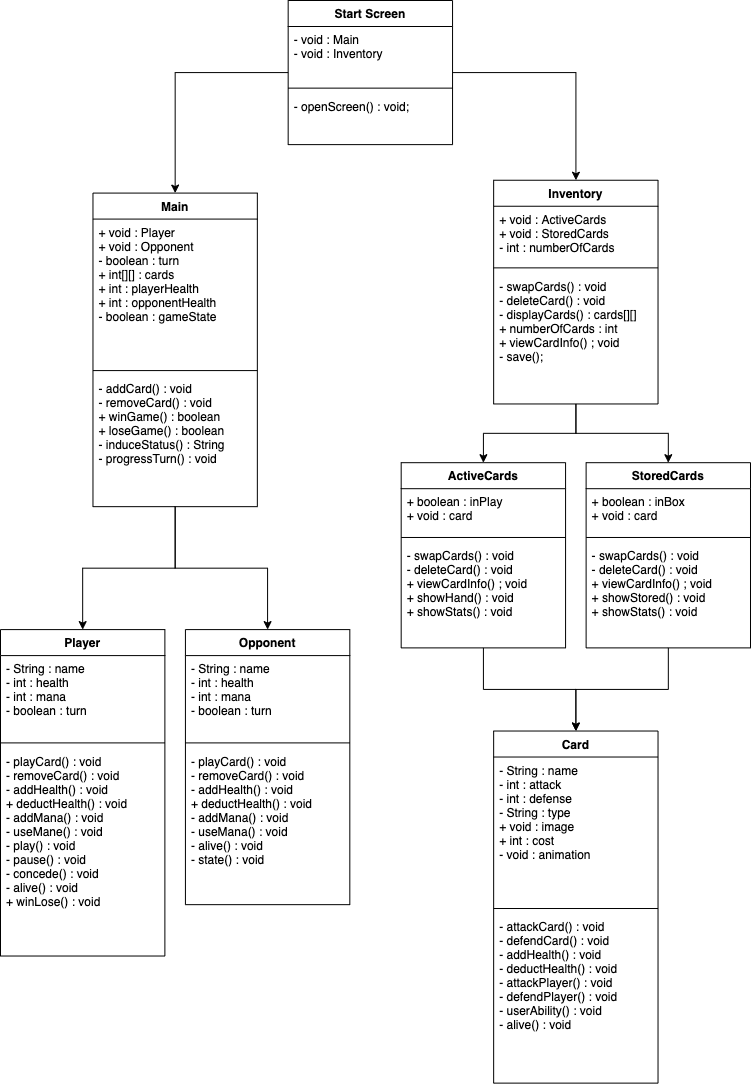

The diagram above was exported from draw.io. Its source (the exported page's mxGraphModel, read from the mxfile embedded in the PNG):
<mxGraphModel dx="788" dy="866" grid="1" gridSize="10" guides="1" tooltips="1" connect="1" arrows="1" fold="1" page="1" pageScale="1" pageWidth="827" pageHeight="1169" math="0" shadow="0">
  <root>
    <mxCell id="WIyWlLk6GJQsqaUBKTNV-0" />
    <mxCell id="WIyWlLk6GJQsqaUBKTNV-1" parent="WIyWlLk6GJQsqaUBKTNV-0" />
    <mxCell id="eDbcOPOHJ4fIg1EssG5s-48" value="" style="group" vertex="1" connectable="0" parent="WIyWlLk6GJQsqaUBKTNV-1">
      <mxGeometry x="40" y="40" width="750" height="1090" as="geometry" />
    </mxCell>
    <mxCell id="eDbcOPOHJ4fIg1EssG5s-8" value="Start Screen" style="swimlane;fontStyle=1;align=center;verticalAlign=top;childLayout=stackLayout;horizontal=1;startSize=26;horizontalStack=0;resizeParent=1;resizeParentMax=0;resizeLast=0;collapsible=1;marginBottom=0;" vertex="1" parent="eDbcOPOHJ4fIg1EssG5s-48">
      <mxGeometry x="287.6712328767122" width="164.38356164383558" height="144.11542991755007" as="geometry" />
    </mxCell>
    <mxCell id="eDbcOPOHJ4fIg1EssG5s-9" value="- void : Main &#10;- void : Inventory " style="text;strokeColor=none;fillColor=none;align=left;verticalAlign=top;spacingLeft=4;spacingRight=4;overflow=hidden;rotatable=0;points=[[0,0.5],[1,0.5]];portConstraint=eastwest;" vertex="1" parent="eDbcOPOHJ4fIg1EssG5s-8">
      <mxGeometry y="26" width="164.38356164383558" height="56.48998822143698" as="geometry" />
    </mxCell>
    <mxCell id="eDbcOPOHJ4fIg1EssG5s-10" value="" style="line;strokeWidth=1;fillColor=none;align=left;verticalAlign=middle;spacingTop=-1;spacingLeft=3;spacingRight=3;rotatable=0;labelPosition=right;points=[];portConstraint=eastwest;" vertex="1" parent="eDbcOPOHJ4fIg1EssG5s-8">
      <mxGeometry y="82.48998822143699" width="164.38356164383558" height="10.27090694935218" as="geometry" />
    </mxCell>
    <mxCell id="eDbcOPOHJ4fIg1EssG5s-11" value="- openScreen() : void; " style="text;strokeColor=none;fillColor=none;align=left;verticalAlign=top;spacingLeft=4;spacingRight=4;overflow=hidden;rotatable=0;points=[[0,0.5],[1,0.5]];portConstraint=eastwest;" vertex="1" parent="eDbcOPOHJ4fIg1EssG5s-8">
      <mxGeometry y="92.76089517078917" width="164.38356164383558" height="51.3545347467609" as="geometry" />
    </mxCell>
    <mxCell id="eDbcOPOHJ4fIg1EssG5s-12" value="Main" style="swimlane;fontStyle=1;align=center;verticalAlign=top;childLayout=stackLayout;horizontal=1;startSize=26;horizontalStack=0;resizeParent=1;resizeParentMax=0;resizeLast=0;collapsible=1;marginBottom=0;" vertex="1" parent="eDbcOPOHJ4fIg1EssG5s-48">
      <mxGeometry x="92.46575342465752" y="192.57950530035342" width="164.38356164383558" height="313.585394581861" as="geometry" />
    </mxCell>
    <mxCell id="eDbcOPOHJ4fIg1EssG5s-13" value="+ void : Player&#10;+ void : Opponent&#10;- boolean : turn&#10;+ int[][] : cards&#10;+ int : playerHealth&#10;+ int : opponentHealth&#10;- boolean : gameState" style="text;strokeColor=none;fillColor=none;align=left;verticalAlign=top;spacingLeft=4;spacingRight=4;overflow=hidden;rotatable=0;points=[[0,0.5],[1,0.5]];portConstraint=eastwest;" vertex="1" parent="eDbcOPOHJ4fIg1EssG5s-12">
      <mxGeometry y="26" width="164.38356164383558" height="146.36042402826857" as="geometry" />
    </mxCell>
    <mxCell id="eDbcOPOHJ4fIg1EssG5s-14" value="" style="line;strokeWidth=1;fillColor=none;align=left;verticalAlign=middle;spacingTop=-1;spacingLeft=3;spacingRight=3;rotatable=0;labelPosition=right;points=[];portConstraint=eastwest;" vertex="1" parent="eDbcOPOHJ4fIg1EssG5s-12">
      <mxGeometry y="172.36042402826857" width="164.38356164383558" height="10.27090694935218" as="geometry" />
    </mxCell>
    <mxCell id="eDbcOPOHJ4fIg1EssG5s-15" value="- addCard() : void&#10;- removeCard() : void&#10;+ winGame() : boolean&#10;+ loseGame() : boolean&#10;- induceStatus() : String&#10;- progressTurn() : void" style="text;strokeColor=none;fillColor=none;align=left;verticalAlign=top;spacingLeft=4;spacingRight=4;overflow=hidden;rotatable=0;points=[[0,0.5],[1,0.5]];portConstraint=eastwest;" vertex="1" parent="eDbcOPOHJ4fIg1EssG5s-12">
      <mxGeometry y="182.63133097762073" width="164.38356164383558" height="130.9540636042403" as="geometry" />
    </mxCell>
    <mxCell id="eDbcOPOHJ4fIg1EssG5s-16" style="edgeStyle=orthogonalEdgeStyle;rounded=0;orthogonalLoop=1;jettySize=auto;html=1;" edge="1" parent="eDbcOPOHJ4fIg1EssG5s-48" source="eDbcOPOHJ4fIg1EssG5s-8" target="eDbcOPOHJ4fIg1EssG5s-12">
      <mxGeometry relative="1" as="geometry" />
    </mxCell>
    <mxCell id="eDbcOPOHJ4fIg1EssG5s-17" value="Inventory" style="swimlane;fontStyle=1;align=center;verticalAlign=top;childLayout=stackLayout;horizontal=1;startSize=26;horizontalStack=0;resizeParent=1;resizeParentMax=0;resizeLast=0;collapsible=1;marginBottom=0;" vertex="1" parent="eDbcOPOHJ4fIg1EssG5s-48">
      <mxGeometry x="493.15068493150676" y="179.74087161366316" width="164.38356164383558" height="223.71495877502952" as="geometry" />
    </mxCell>
    <mxCell id="eDbcOPOHJ4fIg1EssG5s-18" value="+ void : ActiveCards &#10;+ void : StoredCards &#10;- int : numberOfCards" style="text;strokeColor=none;fillColor=none;align=left;verticalAlign=top;spacingLeft=4;spacingRight=4;overflow=hidden;rotatable=0;points=[[0,0.5],[1,0.5]];portConstraint=eastwest;" vertex="1" parent="eDbcOPOHJ4fIg1EssG5s-17">
      <mxGeometry y="26" width="164.38356164383558" height="56.489988221436995" as="geometry" />
    </mxCell>
    <mxCell id="eDbcOPOHJ4fIg1EssG5s-19" value="" style="line;strokeWidth=1;fillColor=none;align=left;verticalAlign=middle;spacingTop=-1;spacingLeft=3;spacingRight=3;rotatable=0;labelPosition=right;points=[];portConstraint=eastwest;" vertex="1" parent="eDbcOPOHJ4fIg1EssG5s-17">
      <mxGeometry y="82.48998822143699" width="164.38356164383558" height="10.270906949352183" as="geometry" />
    </mxCell>
    <mxCell id="eDbcOPOHJ4fIg1EssG5s-20" value="- swapCards() : void&#10;- deleteCard() : void&#10;- displayCards() : cards[][]&#10;+ numberOfCards : int&#10;+ viewCardInfo() ; void&#10;- save();" style="text;strokeColor=none;fillColor=none;align=left;verticalAlign=top;spacingLeft=4;spacingRight=4;overflow=hidden;rotatable=0;points=[[0,0.5],[1,0.5]];portConstraint=eastwest;" vertex="1" parent="eDbcOPOHJ4fIg1EssG5s-17">
      <mxGeometry y="92.76089517078917" width="164.38356164383558" height="130.95406360424033" as="geometry" />
    </mxCell>
    <mxCell id="eDbcOPOHJ4fIg1EssG5s-21" value="" style="edgeStyle=orthogonalEdgeStyle;rounded=0;orthogonalLoop=1;jettySize=auto;html=1;" edge="1" parent="eDbcOPOHJ4fIg1EssG5s-48" source="eDbcOPOHJ4fIg1EssG5s-8" target="eDbcOPOHJ4fIg1EssG5s-17">
      <mxGeometry relative="1" as="geometry" />
    </mxCell>
    <mxCell id="eDbcOPOHJ4fIg1EssG5s-22" value="ActiveCards" style="swimlane;fontStyle=1;align=center;verticalAlign=top;childLayout=stackLayout;horizontal=1;startSize=26;horizontalStack=0;resizeParent=1;resizeParentMax=0;resizeLast=0;collapsible=1;marginBottom=0;" vertex="1" parent="eDbcOPOHJ4fIg1EssG5s-48">
      <mxGeometry x="400.6849315068492" y="462.1908127208481" width="164.38356164383558" height="185.19905771495877" as="geometry" />
    </mxCell>
    <mxCell id="eDbcOPOHJ4fIg1EssG5s-23" value="+ boolean : inPlay&#10;+ void : card  " style="text;strokeColor=none;fillColor=none;align=left;verticalAlign=top;spacingLeft=4;spacingRight=4;overflow=hidden;rotatable=0;points=[[0,0.5],[1,0.5]];portConstraint=eastwest;" vertex="1" parent="eDbcOPOHJ4fIg1EssG5s-22">
      <mxGeometry y="26" width="164.38356164383558" height="43.651354534746766" as="geometry" />
    </mxCell>
    <mxCell id="eDbcOPOHJ4fIg1EssG5s-24" value="" style="line;strokeWidth=1;fillColor=none;align=left;verticalAlign=middle;spacingTop=-1;spacingLeft=3;spacingRight=3;rotatable=0;labelPosition=right;points=[];portConstraint=eastwest;" vertex="1" parent="eDbcOPOHJ4fIg1EssG5s-22">
      <mxGeometry y="69.65135453474676" width="164.38356164383558" height="10.27090694935218" as="geometry" />
    </mxCell>
    <mxCell id="eDbcOPOHJ4fIg1EssG5s-25" value="- swapCards() : void&#10;- deleteCard() : void&#10;+ viewCardInfo() ; void&#10;+ showHand() : void&#10;+ showStats() : void" style="text;strokeColor=none;fillColor=none;align=left;verticalAlign=top;spacingLeft=4;spacingRight=4;overflow=hidden;rotatable=0;points=[[0,0.5],[1,0.5]];portConstraint=eastwest;" vertex="1" parent="eDbcOPOHJ4fIg1EssG5s-22">
      <mxGeometry y="79.92226148409894" width="164.38356164383558" height="105.27679623085983" as="geometry" />
    </mxCell>
    <mxCell id="eDbcOPOHJ4fIg1EssG5s-26" value="" style="edgeStyle=orthogonalEdgeStyle;rounded=0;orthogonalLoop=1;jettySize=auto;html=1;" edge="1" parent="eDbcOPOHJ4fIg1EssG5s-48" source="eDbcOPOHJ4fIg1EssG5s-17" target="eDbcOPOHJ4fIg1EssG5s-22">
      <mxGeometry relative="1" as="geometry" />
    </mxCell>
    <mxCell id="eDbcOPOHJ4fIg1EssG5s-27" value="StoredCards" style="swimlane;fontStyle=1;align=center;verticalAlign=top;childLayout=stackLayout;horizontal=1;startSize=26;horizontalStack=0;resizeParent=1;resizeParentMax=0;resizeLast=0;collapsible=1;marginBottom=0;" vertex="1" parent="eDbcOPOHJ4fIg1EssG5s-48">
      <mxGeometry x="585.6164383561643" y="462.1908127208481" width="164.38356164383558" height="185.19905771495877" as="geometry" />
    </mxCell>
    <mxCell id="eDbcOPOHJ4fIg1EssG5s-28" value="+ boolean : inBox&#10;+ void : card   " style="text;strokeColor=none;fillColor=none;align=left;verticalAlign=top;spacingLeft=4;spacingRight=4;overflow=hidden;rotatable=0;points=[[0,0.5],[1,0.5]];portConstraint=eastwest;" vertex="1" parent="eDbcOPOHJ4fIg1EssG5s-27">
      <mxGeometry y="26" width="164.38356164383558" height="43.651354534746766" as="geometry" />
    </mxCell>
    <mxCell id="eDbcOPOHJ4fIg1EssG5s-29" value="" style="line;strokeWidth=1;fillColor=none;align=left;verticalAlign=middle;spacingTop=-1;spacingLeft=3;spacingRight=3;rotatable=0;labelPosition=right;points=[];portConstraint=eastwest;" vertex="1" parent="eDbcOPOHJ4fIg1EssG5s-27">
      <mxGeometry y="69.65135453474676" width="164.38356164383558" height="10.27090694935218" as="geometry" />
    </mxCell>
    <mxCell id="eDbcOPOHJ4fIg1EssG5s-30" value="- swapCards() : void&#10;- deleteCard() : void&#10;+ viewCardInfo() ; void&#10;+ showStored() : void&#10;+ showStats() : void" style="text;strokeColor=none;fillColor=none;align=left;verticalAlign=top;spacingLeft=4;spacingRight=4;overflow=hidden;rotatable=0;points=[[0,0.5],[1,0.5]];portConstraint=eastwest;" vertex="1" parent="eDbcOPOHJ4fIg1EssG5s-27">
      <mxGeometry y="79.92226148409894" width="164.38356164383558" height="105.27679623085983" as="geometry" />
    </mxCell>
    <mxCell id="eDbcOPOHJ4fIg1EssG5s-31" style="edgeStyle=orthogonalEdgeStyle;rounded=0;orthogonalLoop=1;jettySize=auto;html=1;entryX=0.5;entryY=0;entryDx=0;entryDy=0;" edge="1" parent="eDbcOPOHJ4fIg1EssG5s-48" source="eDbcOPOHJ4fIg1EssG5s-17" target="eDbcOPOHJ4fIg1EssG5s-27">
      <mxGeometry relative="1" as="geometry" />
    </mxCell>
    <mxCell id="eDbcOPOHJ4fIg1EssG5s-32" value="Card" style="swimlane;fontStyle=1;align=center;verticalAlign=top;childLayout=stackLayout;horizontal=1;startSize=26;horizontalStack=0;resizeParent=1;resizeParentMax=0;resizeLast=0;collapsible=1;marginBottom=0;" vertex="1" parent="eDbcOPOHJ4fIg1EssG5s-48">
      <mxGeometry x="493.15068493150676" y="730.5182567726738" width="164.38356164383558" height="352.10129564193164" as="geometry" />
    </mxCell>
    <mxCell id="eDbcOPOHJ4fIg1EssG5s-33" value="- String : name&#10;- int : attack&#10;- int : defense&#10;- String : type&#10;+ void : image&#10;+ int : cost&#10;- void : animation&#10;" style="text;strokeColor=none;fillColor=none;align=left;verticalAlign=top;spacingLeft=4;spacingRight=4;overflow=hidden;rotatable=0;points=[[0,0.5],[1,0.5]];portConstraint=eastwest;" vertex="1" parent="eDbcOPOHJ4fIg1EssG5s-32">
      <mxGeometry y="26" width="164.38356164383558" height="146.36042402826854" as="geometry" />
    </mxCell>
    <mxCell id="eDbcOPOHJ4fIg1EssG5s-34" value="" style="line;strokeWidth=1;fillColor=none;align=left;verticalAlign=middle;spacingTop=-1;spacingLeft=3;spacingRight=3;rotatable=0;labelPosition=right;points=[];portConstraint=eastwest;" vertex="1" parent="eDbcOPOHJ4fIg1EssG5s-32">
      <mxGeometry y="172.36042402826854" width="164.38356164383558" height="10.27090694935218" as="geometry" />
    </mxCell>
    <mxCell id="eDbcOPOHJ4fIg1EssG5s-35" value="- attackCard() : void&#10;- defendCard() : void&#10;- addHealth() : void&#10;- deductHealth() : void&#10;- attackPlayer() : void&#10;- defendPlayer() : void&#10;- userAbility() : void&#10;- alive() : void" style="text;strokeColor=none;fillColor=none;align=left;verticalAlign=top;spacingLeft=4;spacingRight=4;overflow=hidden;rotatable=0;points=[[0,0.5],[1,0.5]];portConstraint=eastwest;" vertex="1" parent="eDbcOPOHJ4fIg1EssG5s-32">
      <mxGeometry y="182.6313309776207" width="164.38356164383558" height="169.46996466431096" as="geometry" />
    </mxCell>
    <mxCell id="eDbcOPOHJ4fIg1EssG5s-37" style="edgeStyle=orthogonalEdgeStyle;rounded=0;orthogonalLoop=1;jettySize=auto;html=1;entryX=0.5;entryY=0;entryDx=0;entryDy=0;" edge="1" parent="eDbcOPOHJ4fIg1EssG5s-48" source="eDbcOPOHJ4fIg1EssG5s-22" target="eDbcOPOHJ4fIg1EssG5s-32">
      <mxGeometry relative="1" as="geometry" />
    </mxCell>
    <mxCell id="eDbcOPOHJ4fIg1EssG5s-36" value="" style="edgeStyle=orthogonalEdgeStyle;rounded=0;orthogonalLoop=1;jettySize=auto;html=1;" edge="1" parent="eDbcOPOHJ4fIg1EssG5s-48" source="eDbcOPOHJ4fIg1EssG5s-27" target="eDbcOPOHJ4fIg1EssG5s-32">
      <mxGeometry relative="1" as="geometry" />
    </mxCell>
    <mxCell id="eDbcOPOHJ4fIg1EssG5s-38" value="Player" style="swimlane;fontStyle=1;align=center;verticalAlign=top;childLayout=stackLayout;horizontal=1;startSize=26;horizontalStack=0;resizeParent=1;resizeParentMax=0;resizeLast=0;collapsible=1;marginBottom=0;" vertex="1" parent="eDbcOPOHJ4fIg1EssG5s-48">
      <mxGeometry y="629.093050647821" width="164.38356164383558" height="326.42402826855124" as="geometry" />
    </mxCell>
    <mxCell id="eDbcOPOHJ4fIg1EssG5s-39" value="- String : name&#10;- int : health&#10;- int : mana&#10;- boolean : turn" style="text;strokeColor=none;fillColor=none;align=left;verticalAlign=top;spacingLeft=4;spacingRight=4;overflow=hidden;rotatable=0;points=[[0,0.5],[1,0.5]];portConstraint=eastwest;" vertex="1" parent="eDbcOPOHJ4fIg1EssG5s-38">
      <mxGeometry y="26" width="164.38356164383558" height="82.16725559481742" as="geometry" />
    </mxCell>
    <mxCell id="eDbcOPOHJ4fIg1EssG5s-40" value="" style="line;strokeWidth=1;fillColor=none;align=left;verticalAlign=middle;spacingTop=-1;spacingLeft=3;spacingRight=3;rotatable=0;labelPosition=right;points=[];portConstraint=eastwest;" vertex="1" parent="eDbcOPOHJ4fIg1EssG5s-38">
      <mxGeometry y="108.16725559481742" width="164.38356164383558" height="10.270906949352177" as="geometry" />
    </mxCell>
    <mxCell id="eDbcOPOHJ4fIg1EssG5s-41" value="- playCard() : void&#10;- removeCard() : void&#10;- addHealth() : void&#10;+ deductHealth() : void&#10;- addMana() : void&#10;- useMane() : void&#10;- play() : void&#10;- pause() : void&#10;- concede() : void&#10;- alive() : void&#10;+ winLose() : void" style="text;strokeColor=none;fillColor=none;align=left;verticalAlign=top;spacingLeft=4;spacingRight=4;overflow=hidden;rotatable=0;points=[[0,0.5],[1,0.5]];portConstraint=eastwest;" vertex="1" parent="eDbcOPOHJ4fIg1EssG5s-38">
      <mxGeometry y="118.4381625441696" width="164.38356164383558" height="207.98586572438163" as="geometry" />
    </mxCell>
    <mxCell id="eDbcOPOHJ4fIg1EssG5s-46" style="edgeStyle=orthogonalEdgeStyle;rounded=0;orthogonalLoop=1;jettySize=auto;html=1;" edge="1" parent="eDbcOPOHJ4fIg1EssG5s-48" source="eDbcOPOHJ4fIg1EssG5s-12" target="eDbcOPOHJ4fIg1EssG5s-38">
      <mxGeometry relative="1" as="geometry" />
    </mxCell>
    <mxCell id="eDbcOPOHJ4fIg1EssG5s-42" value="Opponent" style="swimlane;fontStyle=1;align=center;verticalAlign=top;childLayout=stackLayout;horizontal=1;startSize=26;horizontalStack=0;resizeParent=1;resizeParentMax=0;resizeLast=0;collapsible=1;marginBottom=0;" vertex="1" parent="eDbcOPOHJ4fIg1EssG5s-48">
      <mxGeometry x="184.93150684931504" y="629.093050647821" width="164.38356164383558" height="275.0694935217904" as="geometry" />
    </mxCell>
    <mxCell id="eDbcOPOHJ4fIg1EssG5s-43" value="- String : name&#10;- int : health&#10;- int : mana&#10;- boolean : turn" style="text;strokeColor=none;fillColor=none;align=left;verticalAlign=top;spacingLeft=4;spacingRight=4;overflow=hidden;rotatable=0;points=[[0,0.5],[1,0.5]];portConstraint=eastwest;" vertex="1" parent="eDbcOPOHJ4fIg1EssG5s-42">
      <mxGeometry y="26" width="164.38356164383558" height="82.16725559481745" as="geometry" />
    </mxCell>
    <mxCell id="eDbcOPOHJ4fIg1EssG5s-44" value="" style="line;strokeWidth=1;fillColor=none;align=left;verticalAlign=middle;spacingTop=-1;spacingLeft=3;spacingRight=3;rotatable=0;labelPosition=right;points=[];portConstraint=eastwest;" vertex="1" parent="eDbcOPOHJ4fIg1EssG5s-42">
      <mxGeometry y="108.16725559481745" width="164.38356164383558" height="10.270906949352181" as="geometry" />
    </mxCell>
    <mxCell id="eDbcOPOHJ4fIg1EssG5s-45" value="- playCard() : void&#10;- removeCard() : void&#10;- addHealth() : void&#10;+ deductHealth() : void&#10;- addMana() : void&#10;- useMana() : void&#10;- alive() : void&#10;- state() : void" style="text;strokeColor=none;fillColor=none;align=left;verticalAlign=top;spacingLeft=4;spacingRight=4;overflow=hidden;rotatable=0;points=[[0,0.5],[1,0.5]];portConstraint=eastwest;" vertex="1" parent="eDbcOPOHJ4fIg1EssG5s-42">
      <mxGeometry y="118.43816254416963" width="164.38356164383558" height="156.63133097762073" as="geometry" />
    </mxCell>
    <mxCell id="eDbcOPOHJ4fIg1EssG5s-47" style="edgeStyle=orthogonalEdgeStyle;rounded=0;orthogonalLoop=1;jettySize=auto;html=1;" edge="1" parent="eDbcOPOHJ4fIg1EssG5s-48" source="eDbcOPOHJ4fIg1EssG5s-12" target="eDbcOPOHJ4fIg1EssG5s-42">
      <mxGeometry relative="1" as="geometry" />
    </mxCell>
  </root>
</mxGraphModel>